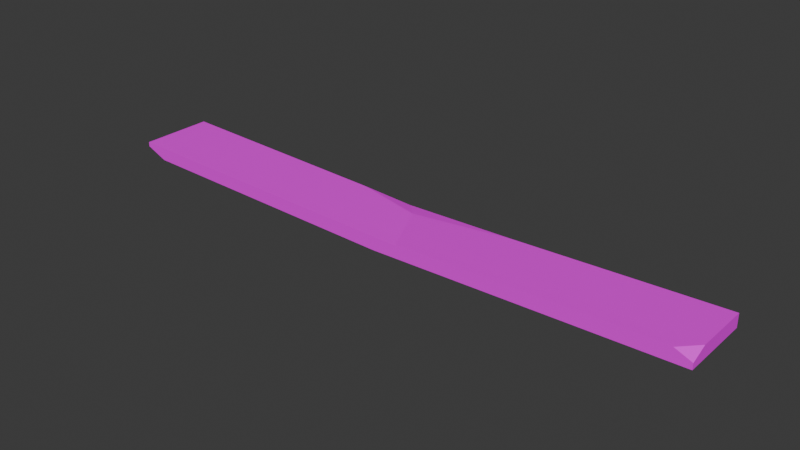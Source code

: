 # Source: SM_Prop_Plank_03.blend  (saved by Blender 4.5.88; exported with 4.5.12 LTS)
import bpy
from mathutils import Matrix  # noqa: F401  (used for matrix-valued properties, if any)

bpy.ops.wm.read_factory_settings(use_empty=True)
scene = bpy.context.scene
scene.name = 'Scene'

# ---- collections
col_sm_prop_plank_03 = bpy.data.collections.new('SM_Prop_Plank_03'); scene.collection.children.link(col_sm_prop_plank_03)

# ---- images (referenced by path relative to the original .blend; pixels are not part of the script)
import os
ASSET_DIR = os.environ.get("B2B_ASSET_DIR", "")  # directory of the original .blend (textures are referenced by path, not embedded)
HERE = os.path.dirname(os.path.abspath(__file__))  # packed textures are extracted next to this script under _unpacked/

def load_image(name, relpath, width, height, colorspace="sRGB"):
    """Load a texture the original file referenced (path relative to the .blend, or extracted next to this script)."""
    p = next((c for c in (os.path.join(HERE, relpath), os.path.join(ASSET_DIR, relpath)) if relpath and os.path.exists(c)), "")
    if p:
        img = bpy.data.images.load(p, check_existing=True)
        img.name = name
    else:  # same state as the original file: an image datablock whose file is absent (Cycles renders it pink)
        img = bpy.data.images.new(name, width, height)
        img.source = "FILE"
        img.filepath = "//" + (relpath or name)
    img.colorspace_settings.name = colorspace
    return img
img_file3502 = load_image('file3502', 'PolygonNatureBiomes_Swamp_Texture_01.png', 1024, 1024, 'sRGB')

# ---- materials (node trees are filled in below, after node groups)
mat_nature_base_mat6 = bpy.data.materials.new('Nature_Base_Mat6')
mat_nature_base_mat6.diffuse_color = (1.0, 1.0, 1.0, 1.0)
mat_nature_base_mat6.roughness = 0.5528

# ---- material node trees
mat_nature_base_mat6.use_nodes = True; mat_nature_base_mat6.node_tree.nodes.clear()
_N = mat_nature_base_mat6.node_tree.nodes; _L = mat_nature_base_mat6.node_tree.links
n0 = _N.new('ShaderNodeBsdfPrincipled'); n0.name = 'Principled BSDF'; n0.location = (-200, 100)
n0.inputs[2].default_value = 0.5528
n0.inputs[27].default_value = (0.0, 0.0, 0.0, 1.0)
n0.inputs[28].default_value = 1.0
n1 = _N.new('ShaderNodeOutputMaterial'); n1.name = 'Material Output'; n1.location = (200, 100)
n2 = _N.new('ShaderNodeNormalMap'); n2.name = 'Normal Map'; n2.location = (-600, -600)
n2.label = 'Normal/Map'
n3 = _N.new('ShaderNodeTexImage'); n3.name = 'Image Texture'; n3.location = (-600, 300)
n3.image = img_file3502
_L.new(n0.outputs[0], n1.inputs[0])
_L.new(n2.outputs[0], n0.inputs[5])
_L.new(n3.outputs[0], n0.inputs[0])
n1.is_active_output = True

# ---- world
world_world = bpy.data.worlds.new('World'); scene.world = world_world
world_world.use_nodes = True; world_world.node_tree.nodes.clear()
_N = world_world.node_tree.nodes; _L = world_world.node_tree.links
n0 = _N.new('ShaderNodeOutputWorld'); n0.name = 'World Output'; n0.location = (200, 100)
n1 = _N.new('ShaderNodeBackground'); n1.name = 'Background'; n1.location = (-200, 100)
n1.inputs[0].default_value = (0.05088, 0.05088, 0.05088, 1.0)
_L.new(n1.outputs[0], n0.inputs[0])
n0.is_active_output = True
world_world.color = (0.05088, 0.05088, 0.05088)
world_world.sun_shadow_jitter_overblur = 0.0

# ---- meshes
me_mesh = bpy.data.meshes.new('Mesh')
me_mesh.from_pydata([(1.823, 0.2715, -0.02673), (-1.917, 0.2715, -0.02673), (1.823, 0.2715, 0.0553), (-1.917, 0.2715, 0.0553), (1.823, -0.1822, 0.0114), (-1.917, -0.1822, 0.0553), (1.823, -0.1822, -0.02673), (-1.917, -0.06872, -0.02673), (-0.2178, 0.2715, -0.07095), (-0.1604, 0.2715, -0.006285), (0.1053, -0.1822, 0.01108), (-0.04493, -0.1822, -0.07095), (0.5299, 0.2715, 0.01108), (-0.05735, 0.1692, 0.01108), (-0.5033, 0.2715, 0.01108), (1.721, -0.1822, 0.05373), (1.823, -0.07889, 0.0553), (-1.917, -0.1822, 0.02756), (-1.781, -0.1822, -0.02957)], [], [(0, 8, 9, 12, 2), (15, 12, 13, 10), (4, 15, 10, 11, 6), (6, 11, 8, 0), (1, 7, 17, 5, 3), (6, 0, 2, 16, 4), (14, 9, 8, 1, 3), (10, 13, 14, 3, 5), (11, 10, 5, 17, 18), (8, 11, 18, 7, 1), (13, 12, 9), (14, 13, 9), (16, 15, 4), (2, 12, 15, 16), (18, 17, 7)])
me_mesh.polygons.foreach_set('use_smooth', [True] * 15)
_k = set([(0, 2), (0, 6), (0, 8), (1, 3), (1, 7), (1, 8), (2, 12), (2, 16), (3, 5), (3, 14), (4, 6), (4, 15), (4, 16), (5, 10), (5, 17), (6, 11), (7, 17), (7, 18), (8, 9), (8, 11), (9, 12), (9, 13), (9, 14), (10, 11), (10, 13), (10, 15), (11, 18), (12, 13), (12, 15), (13, 14), (15, 16), (17, 18)])
me_mesh.attributes.new('sharp_edge', 'BOOLEAN', 'EDGE').data.foreach_set('value', [ (min(e.vertices), max(e.vertices)) in _k for e in me_mesh.edges])
_uv = me_mesh.uv_layers.new(name='map1')
_uv.uv.foreach_set('vector', [0.7613, 0.3074, 0.7613, 0.1851, 0.7613, 0.1886, 0.7613, 0.2299, 0.7613, 0.3074, 0.8119, 0.3013, 0.7613, 0.2299, 0.7727, 0.1947, 0.8119, 0.2045, 0.8119, 0.3074, 0.8119, 0.3013, 0.8119, 0.2045, 0.8119, 0.1955, 0.8119, 0.3074, 0.8119, 0.3074, 0.8119, 0.1955, 0.7613, 0.1851, 0.7613, 0.3074, 0.7613, 0.08337, 0.7993, 0.08337, 0.8119, 0.08337, 0.8119, 0.08337, 0.7613, 0.08337, 0.8119, 0.3074, 0.7613, 0.3074, 0.7613, 0.3074, 0.8004, 0.3074, 0.8119, 0.3074, 0.7613, 0.168, 0.7613, 0.1886, 0.7613, 0.1851, 0.7613, 0.08337, 0.7613, 0.08337, 0.8119, 0.2045, 0.7727, 0.1947, 0.7613, 0.168, 0.7613, 0.08337, 0.8119, 0.08337, 0.8119, 0.1955, 0.8119, 0.2045, 0.8119, 0.08337, 0.8119, 0.08337, 0.8119, 0.0915, 0.7613, 0.1851, 0.8119, 0.1955, 0.8119, 0.0915, 0.7993, 0.08337, 0.7613, 0.08337, 0.7727, 0.1947, 0.7613, 0.2299, 0.7613, 0.1886, 0.7613, 0.168, 0.7727, 0.1947, 0.7613, 0.1886, 0.8004, 0.3074, 0.8119, 0.3013, 0.8119, 0.3074, 0.7613, 0.3074, 0.7613, 0.2299, 0.8119, 0.3013, 0.8004, 0.3074, 0.8119, 0.0915, 0.8119, 0.08337, 0.7993, 0.08337])
me_mesh.materials.append(mat_nature_base_mat6)
me_mesh.update()
me_mesh.normals_split_custom_set([tuple(v) for v in zip(*[iter([0.0, 1.0, 2.099e-07, 0.0, 1.0, 2.099e-07, 0.0, 1.0, 2.099e-07, 0.0, 1.0, 2.099e-07, 0.0, 1.0, 2.099e-07, -0.02023, 0.01894, 0.9996, -0.02023, 0.01894, 0.9996, -0.02023, 0.01894, 0.9996, -0.02023, 0.01894, 0.9996, 0.0, -1.0, 0.0, 0.0, -1.0, 0.0, 0.0, -1.0, 0.0, 0.0, -1.0, 0.0, 0.0, -1.0, 0.0, 0.02262, 0.004309, -0.9997, 0.02262, 0.004309, -0.9997, 0.02262, 0.004309, -0.9997, 0.02262, 0.004309, -0.9997, -1.0, -3.459e-07, 0.0, -1.0, -3.459e-07, 0.0, -1.0, -3.459e-07, 0.0, -1.0, -3.459e-07, 0.0, -1.0, -3.459e-07, 0.0, 1.0, 2.132e-07, 0.0, 1.0, 2.132e-07, 0.0, 1.0, 2.132e-07, 0.0, 1.0, 2.132e-07, 0.0, 1.0, 2.132e-07, 0.0, 0.0, 1.0, 2.242e-07, 0.0, 1.0, 2.242e-07, 0.0, 1.0, 2.242e-07, 0.0, 1.0, 2.242e-07, 0.0, 1.0, 2.242e-07, 0.02361, 0.01584, 0.9996, 0.02361, 0.01584, 0.9996, 0.02361, 0.01584, 0.9996, 0.02361, 0.01584, 0.9996, 0.02361, 0.01584, 0.9996, 0.0, -1.0, 1.64e-07, 0.0, -1.0, 1.64e-07, 0.0, -1.0, 1.64e-07, 0.0, -1.0, 1.64e-07, 0.0, -1.0, 1.64e-07, -0.02479, -0.005195, -0.9997, -0.02479, -0.005195, -0.9997, -0.02479, -0.005195, -0.9997, -0.02479, -0.005195, -0.9997, -0.02479, -0.005195, -0.9997, -0.02488, 0.1429, 0.9894, -0.02488, 0.1429, 0.9894, -0.02488, 0.1429, 0.9894, 0.04938, 0.2153, 0.9753, 0.04938, 0.2153, 0.9753, 0.04938, 0.2153, 0.9753, 0.3577, -0.3652, 0.8595, 0.3577, -0.3652, 0.8595, 0.3577, -0.3652, 0.8595, -0.03311, 0.003979, 0.9994, -0.03311, 0.003979, 0.9994, -0.03311, 0.003979, 0.9994, -0.03311, 0.003979, 0.9994, -0.3548, -0.4035, -0.8434, -0.3548, -0.4035, -0.8434, -0.3548, -0.4035, -0.8434])] * 3)])

# ---- objects
ob_sm_prop_plank_03 = bpy.data.objects.new('SM_Prop_Plank_03', me_mesh)

# ---- transforms, parenting, visibility, modifiers, constraints
ob_sm_prop_plank_03.location = (0.0, 0.0, 0.0)
ob_sm_prop_plank_03.color = (0.8, 0.8, 0.8, 1.0)

# ---- collection membership
col_sm_prop_plank_03.objects.link(ob_sm_prop_plank_03)

# ---- scene / render settings (as saved in the file)
scene.frame_start = 1; scene.frame_end = 250; scene.frame_set(1)
scene.render.engine = 'BLENDER_EEVEE_NEXT'
bpy.context.view_layer.update()

# ---- added for rendering (the .blend has no active camera and no usable light): camera, sun
cam_auto = bpy.data.cameras.new('AutoCamera')
cam_auto.lens = 50.0
cam_auto.sensor_width = 36.0
cam_auto.clip_end = 1000.0
ob_auto_camera = bpy.data.objects.new('AutoCamera', cam_auto)
scene.collection.objects.link(ob_auto_camera)
ob_auto_camera.location = (3.44033, -4.14027, 2.78211)
ob_auto_camera.rotation_euler = (1.09748, -7.21219e-08, 0.694738)
scene.camera = ob_auto_camera
light_auto_sun = bpy.data.lights.new('AutoSun', 'SUN')
light_auto_sun.energy = 3.0
light_auto_sun.angle = 0.0523599
ob_auto_sun = bpy.data.objects.new('AutoSun', light_auto_sun)
scene.collection.objects.link(ob_auto_sun)
ob_auto_sun.rotation_euler = (0.872665, 0.174533, 0.523599)
bpy.context.view_layer.update()
